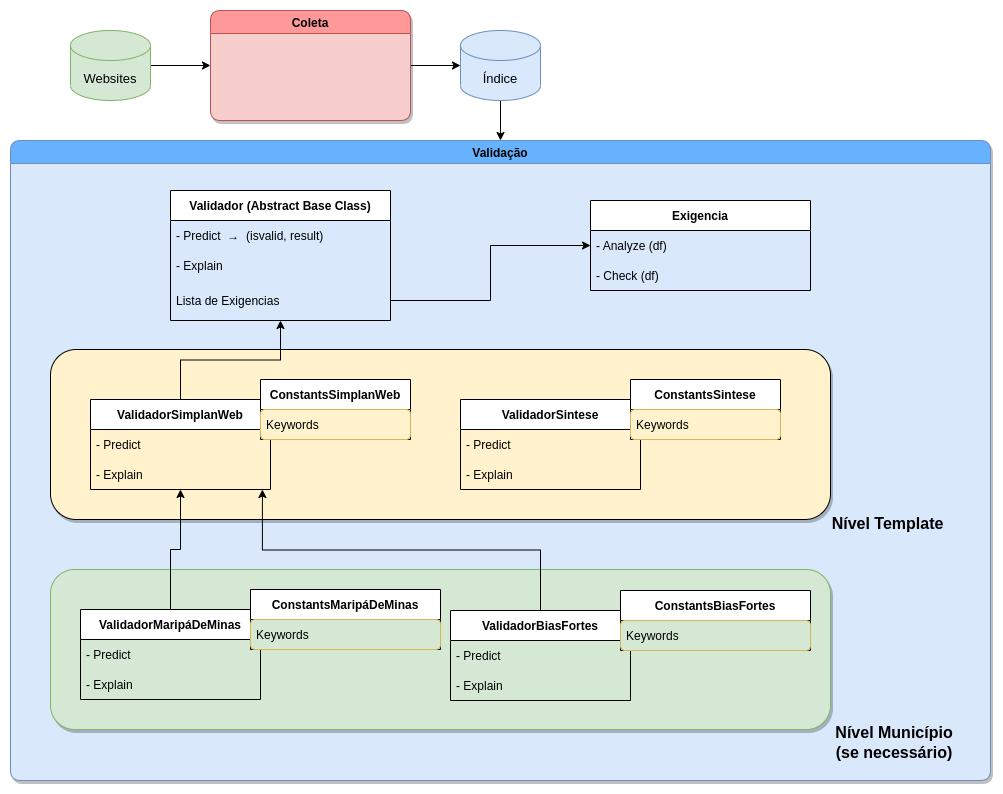

The diagram above was exported from draw.io. Its source (the exported page's mxGraphModel, read from the mxfile embedded in the PNG):
<mxGraphModel dx="1259" dy="680" grid="1" gridSize="10" guides="1" tooltips="1" connect="1" arrows="1" fold="1" page="1" pageScale="1" pageWidth="1100" pageHeight="850" math="0" shadow="0">
  <root>
    <mxCell id="0" />
    <mxCell id="1" parent="0" />
    <mxCell id="xXdxKHvGqZ7n_fMy6BOg-104" style="edgeStyle=orthogonalEdgeStyle;rounded=0;orthogonalLoop=1;jettySize=auto;html=1;entryX=0;entryY=0.5;entryDx=0;entryDy=0;fontFamily=Helvetica;fontSize=16;" parent="1" source="xXdxKHvGqZ7n_fMy6BOg-4" target="xXdxKHvGqZ7n_fMy6BOg-37" edge="1">
      <mxGeometry relative="1" as="geometry" />
    </mxCell>
    <mxCell id="xXdxKHvGqZ7n_fMy6BOg-4" value="&lt;font style=&quot;font-size: 13px&quot;&gt;Websites&lt;/font&gt;" style="shape=cylinder3;whiteSpace=wrap;html=1;boundedLbl=1;backgroundOutline=1;size=15;fillColor=#d5e8d4;strokeColor=#82b366;fontFamily=Helvetica;" parent="1" vertex="1">
      <mxGeometry x="120" y="50" width="80" height="70" as="geometry" />
    </mxCell>
    <mxCell id="xXdxKHvGqZ7n_fMy6BOg-102" style="edgeStyle=orthogonalEdgeStyle;rounded=0;orthogonalLoop=1;jettySize=auto;html=1;entryX=0;entryY=0.5;entryDx=0;entryDy=0;entryPerimeter=0;fontFamily=Helvetica;fontSize=16;" parent="1" source="xXdxKHvGqZ7n_fMy6BOg-37" target="xXdxKHvGqZ7n_fMy6BOg-40" edge="1">
      <mxGeometry relative="1" as="geometry" />
    </mxCell>
    <mxCell id="xXdxKHvGqZ7n_fMy6BOg-37" value="Coleta" style="swimlane;rounded=1;swimlaneLine=1;fontFamily=Helvetica;fillColor=#FF9999;strokeColor=#b85450;swimlaneFillColor=#F8CECC;verticalAlign=middle;shadow=1;" parent="1" vertex="1">
      <mxGeometry x="260" y="30" width="200" height="110" as="geometry" />
    </mxCell>
    <mxCell id="xXdxKHvGqZ7n_fMy6BOg-105" style="edgeStyle=orthogonalEdgeStyle;rounded=0;orthogonalLoop=1;jettySize=auto;html=1;entryX=0.5;entryY=0;entryDx=0;entryDy=0;fontFamily=Helvetica;fontSize=16;" parent="1" source="xXdxKHvGqZ7n_fMy6BOg-40" target="xXdxKHvGqZ7n_fMy6BOg-32" edge="1">
      <mxGeometry relative="1" as="geometry" />
    </mxCell>
    <mxCell id="xXdxKHvGqZ7n_fMy6BOg-40" value="&lt;font&gt;&lt;span style=&quot;font-size: 13px&quot;&gt;Índice&lt;/span&gt;&lt;/font&gt;" style="shape=cylinder3;whiteSpace=wrap;html=1;boundedLbl=1;backgroundOutline=1;size=15;fillColor=#dae8fc;strokeColor=#6c8ebf;fontFamily=Helvetica;" parent="1" vertex="1">
      <mxGeometry x="510" y="50" width="80" height="70" as="geometry" />
    </mxCell>
    <mxCell id="xXdxKHvGqZ7n_fMy6BOg-32" value="Validação" style="swimlane;rounded=1;swimlaneLine=1;fontFamily=Helvetica;labelBackgroundColor=none;fillColor=#66B2FF;swimlaneFillColor=#DAE8FC;strokeColor=#6c8ebf;verticalAlign=middle;shadow=1;" parent="1" vertex="1">
      <mxGeometry x="60" y="160" width="980" height="640" as="geometry" />
    </mxCell>
    <mxCell id="xXdxKHvGqZ7n_fMy6BOg-44" value="Validador (Abstract Base Class)" style="swimlane;fontStyle=1;childLayout=stackLayout;horizontal=1;startSize=30;horizontalStack=0;resizeParent=1;resizeParentMax=0;resizeLast=0;collapsible=1;marginBottom=0;rounded=0;labelBackgroundColor=none;fontFamily=Helvetica;glass=0;" parent="xXdxKHvGqZ7n_fMy6BOg-32" vertex="1">
      <mxGeometry x="160" y="50" width="220" height="130" as="geometry" />
    </mxCell>
    <mxCell id="xXdxKHvGqZ7n_fMy6BOg-45" value="- Predict  →  (isvalid, result)" style="text;strokeColor=none;fillColor=none;align=left;verticalAlign=middle;spacingLeft=4;spacingRight=4;overflow=hidden;points=[[0,0.5],[1,0.5]];portConstraint=eastwest;rotatable=0;rounded=1;labelBackgroundColor=none;fontFamily=Helvetica;" parent="xXdxKHvGqZ7n_fMy6BOg-44" vertex="1">
      <mxGeometry y="30" width="220" height="30" as="geometry" />
    </mxCell>
    <mxCell id="xXdxKHvGqZ7n_fMy6BOg-46" value="- Explain" style="text;strokeColor=none;fillColor=none;align=left;verticalAlign=middle;spacingLeft=4;spacingRight=4;overflow=hidden;points=[[0,0.5],[1,0.5]];portConstraint=eastwest;rotatable=0;rounded=1;labelBackgroundColor=none;fontFamily=Helvetica;" parent="xXdxKHvGqZ7n_fMy6BOg-44" vertex="1">
      <mxGeometry y="60" width="220" height="30" as="geometry" />
    </mxCell>
    <mxCell id="xXdxKHvGqZ7n_fMy6BOg-91" value="Lista de Exigencias" style="text;strokeColor=none;fillColor=none;align=left;verticalAlign=middle;spacingLeft=4;spacingRight=4;overflow=hidden;points=[[0,0.5],[1,0.5]];portConstraint=eastwest;rotatable=0;rounded=1;labelBackgroundColor=none;fontFamily=Helvetica;" parent="xXdxKHvGqZ7n_fMy6BOg-44" vertex="1">
      <mxGeometry y="90" width="220" height="40" as="geometry" />
    </mxCell>
    <mxCell id="xXdxKHvGqZ7n_fMy6BOg-50" value="" style="rounded=1;whiteSpace=wrap;html=1;shadow=1;glass=0;labelBackgroundColor=none;fontFamily=Helvetica;fillColor=#FFF2CC;gradientColor=none;" parent="xXdxKHvGqZ7n_fMy6BOg-32" vertex="1">
      <mxGeometry x="40" y="209" width="780" height="170" as="geometry" />
    </mxCell>
    <mxCell id="xXdxKHvGqZ7n_fMy6BOg-52" value="" style="rounded=1;whiteSpace=wrap;html=1;shadow=1;glass=0;labelBackgroundColor=none;fontFamily=Helvetica;fillColor=#d5e8d4;strokeColor=#82b366;" parent="xXdxKHvGqZ7n_fMy6BOg-32" vertex="1">
      <mxGeometry x="40" y="429" width="780" height="160" as="geometry" />
    </mxCell>
    <mxCell id="xXdxKHvGqZ7n_fMy6BOg-109" style="edgeStyle=orthogonalEdgeStyle;rounded=0;orthogonalLoop=1;jettySize=auto;html=1;fontFamily=Helvetica;fontSize=16;" parent="xXdxKHvGqZ7n_fMy6BOg-32" source="xXdxKHvGqZ7n_fMy6BOg-53" target="xXdxKHvGqZ7n_fMy6BOg-44" edge="1">
      <mxGeometry relative="1" as="geometry" />
    </mxCell>
    <mxCell id="xXdxKHvGqZ7n_fMy6BOg-53" value="ValidadorSimplanWeb" style="swimlane;fontStyle=1;childLayout=stackLayout;horizontal=1;startSize=30;horizontalStack=0;resizeParent=1;resizeParentMax=0;resizeLast=0;collapsible=1;marginBottom=0;rounded=0;labelBackgroundColor=none;fontFamily=Helvetica;glass=0;" parent="xXdxKHvGqZ7n_fMy6BOg-32" vertex="1">
      <mxGeometry x="80" y="259" width="180" height="90" as="geometry" />
    </mxCell>
    <mxCell id="xXdxKHvGqZ7n_fMy6BOg-54" value="- Predict " style="text;strokeColor=none;fillColor=none;align=left;verticalAlign=middle;spacingLeft=4;spacingRight=4;overflow=hidden;points=[[0,0.5],[1,0.5]];portConstraint=eastwest;rotatable=0;rounded=1;labelBackgroundColor=none;fontFamily=Helvetica;" parent="xXdxKHvGqZ7n_fMy6BOg-53" vertex="1">
      <mxGeometry y="30" width="180" height="30" as="geometry" />
    </mxCell>
    <mxCell id="xXdxKHvGqZ7n_fMy6BOg-55" value="- Explain" style="text;strokeColor=none;fillColor=none;align=left;verticalAlign=middle;spacingLeft=4;spacingRight=4;overflow=hidden;points=[[0,0.5],[1,0.5]];portConstraint=eastwest;rotatable=0;rounded=1;labelBackgroundColor=none;fontFamily=Helvetica;" parent="xXdxKHvGqZ7n_fMy6BOg-53" vertex="1">
      <mxGeometry y="60" width="180" height="30" as="geometry" />
    </mxCell>
    <mxCell id="xXdxKHvGqZ7n_fMy6BOg-65" value="ConstantsSimplanWeb" style="swimlane;fontStyle=1;childLayout=stackLayout;horizontal=1;startSize=30;horizontalStack=0;resizeParent=1;resizeParentMax=0;resizeLast=0;collapsible=1;marginBottom=0;rounded=0;labelBackgroundColor=none;fontFamily=Helvetica;glass=0;swimlaneFillColor=default;" parent="xXdxKHvGqZ7n_fMy6BOg-32" vertex="1">
      <mxGeometry x="250" y="239" width="150" height="60" as="geometry" />
    </mxCell>
    <mxCell id="xXdxKHvGqZ7n_fMy6BOg-69" value="Keywords" style="text;align=left;verticalAlign=middle;spacingLeft=4;spacingRight=4;overflow=hidden;points=[[0,0.5],[1,0.5]];portConstraint=eastwest;rotatable=0;rounded=1;labelBackgroundColor=none;fontFamily=Helvetica;fillColor=#fff2cc;strokeColor=#d6b656;" parent="xXdxKHvGqZ7n_fMy6BOg-65" vertex="1">
      <mxGeometry y="30" width="150" height="30" as="geometry" />
    </mxCell>
    <mxCell id="xXdxKHvGqZ7n_fMy6BOg-73" value="ValidadorSintese" style="swimlane;fontStyle=1;childLayout=stackLayout;horizontal=1;startSize=30;horizontalStack=0;resizeParent=1;resizeParentMax=0;resizeLast=0;collapsible=1;marginBottom=0;rounded=0;labelBackgroundColor=none;fontFamily=Helvetica;glass=0;" parent="xXdxKHvGqZ7n_fMy6BOg-32" vertex="1">
      <mxGeometry x="450" y="259" width="180" height="90" as="geometry" />
    </mxCell>
    <mxCell id="xXdxKHvGqZ7n_fMy6BOg-74" value="- Predict " style="text;strokeColor=none;fillColor=none;align=left;verticalAlign=middle;spacingLeft=4;spacingRight=4;overflow=hidden;points=[[0,0.5],[1,0.5]];portConstraint=eastwest;rotatable=0;rounded=1;labelBackgroundColor=none;fontFamily=Helvetica;" parent="xXdxKHvGqZ7n_fMy6BOg-73" vertex="1">
      <mxGeometry y="30" width="180" height="30" as="geometry" />
    </mxCell>
    <mxCell id="xXdxKHvGqZ7n_fMy6BOg-75" value="- Explain" style="text;strokeColor=none;fillColor=none;align=left;verticalAlign=middle;spacingLeft=4;spacingRight=4;overflow=hidden;points=[[0,0.5],[1,0.5]];portConstraint=eastwest;rotatable=0;rounded=1;labelBackgroundColor=none;fontFamily=Helvetica;" parent="xXdxKHvGqZ7n_fMy6BOg-73" vertex="1">
      <mxGeometry y="60" width="180" height="30" as="geometry" />
    </mxCell>
    <mxCell id="xXdxKHvGqZ7n_fMy6BOg-76" value="ConstantsSintese" style="swimlane;fontStyle=1;childLayout=stackLayout;horizontal=1;startSize=30;horizontalStack=0;resizeParent=1;resizeParentMax=0;resizeLast=0;collapsible=1;marginBottom=0;rounded=0;labelBackgroundColor=none;fontFamily=Helvetica;glass=0;swimlaneFillColor=default;" parent="xXdxKHvGqZ7n_fMy6BOg-32" vertex="1">
      <mxGeometry x="620" y="239" width="150" height="60" as="geometry" />
    </mxCell>
    <mxCell id="xXdxKHvGqZ7n_fMy6BOg-77" value="Keywords" style="text;align=left;verticalAlign=middle;spacingLeft=4;spacingRight=4;overflow=hidden;points=[[0,0.5],[1,0.5]];portConstraint=eastwest;rotatable=0;rounded=1;labelBackgroundColor=none;fontFamily=Helvetica;fillColor=#fff2cc;strokeColor=#d6b656;" parent="xXdxKHvGqZ7n_fMy6BOg-76" vertex="1">
      <mxGeometry y="30" width="150" height="30" as="geometry" />
    </mxCell>
    <mxCell id="xXdxKHvGqZ7n_fMy6BOg-80" value="&lt;font style=&quot;font-size: 16px&quot;&gt;Nível Template&lt;/font&gt;" style="text;html=1;strokeColor=none;fillColor=none;align=center;verticalAlign=middle;whiteSpace=wrap;rounded=0;shadow=1;glass=0;labelBackgroundColor=none;fontFamily=Helvetica;fontStyle=1" parent="xXdxKHvGqZ7n_fMy6BOg-32" vertex="1">
      <mxGeometry x="812" y="356" width="131" height="53" as="geometry" />
    </mxCell>
    <mxCell id="xXdxKHvGqZ7n_fMy6BOg-86" value="Exigencia" style="swimlane;fontStyle=1;childLayout=stackLayout;horizontal=1;startSize=30;horizontalStack=0;resizeParent=1;resizeParentMax=0;resizeLast=0;collapsible=1;marginBottom=0;rounded=0;labelBackgroundColor=none;fontFamily=Helvetica;glass=0;" parent="xXdxKHvGqZ7n_fMy6BOg-32" vertex="1">
      <mxGeometry x="580" y="60" width="220" height="90" as="geometry" />
    </mxCell>
    <mxCell id="xXdxKHvGqZ7n_fMy6BOg-87" value="- Analyze (df)" style="text;strokeColor=none;fillColor=none;align=left;verticalAlign=middle;spacingLeft=4;spacingRight=4;overflow=hidden;points=[[0,0.5],[1,0.5]];portConstraint=eastwest;rotatable=0;rounded=1;labelBackgroundColor=none;fontFamily=Helvetica;" parent="xXdxKHvGqZ7n_fMy6BOg-86" vertex="1">
      <mxGeometry y="30" width="220" height="30" as="geometry" />
    </mxCell>
    <mxCell id="xXdxKHvGqZ7n_fMy6BOg-88" value="- Check (df)" style="text;strokeColor=none;fillColor=none;align=left;verticalAlign=middle;spacingLeft=4;spacingRight=4;overflow=hidden;points=[[0,0.5],[1,0.5]];portConstraint=eastwest;rotatable=0;rounded=1;labelBackgroundColor=none;fontFamily=Helvetica;" parent="xXdxKHvGqZ7n_fMy6BOg-86" vertex="1">
      <mxGeometry y="60" width="220" height="30" as="geometry" />
    </mxCell>
    <mxCell id="xXdxKHvGqZ7n_fMy6BOg-89" value="&lt;font style=&quot;font-size: 16px&quot;&gt;Nível Município&lt;br&gt;(se necessário)&lt;br&gt;&lt;/font&gt;" style="text;html=1;strokeColor=none;fillColor=none;align=center;verticalAlign=middle;whiteSpace=wrap;rounded=0;shadow=1;glass=0;labelBackgroundColor=none;fontFamily=Helvetica;fontStyle=1" parent="xXdxKHvGqZ7n_fMy6BOg-32" vertex="1">
      <mxGeometry x="810" y="575" width="148" height="53" as="geometry" />
    </mxCell>
    <mxCell id="xXdxKHvGqZ7n_fMy6BOg-108" style="edgeStyle=orthogonalEdgeStyle;rounded=0;orthogonalLoop=1;jettySize=auto;html=1;entryX=0.955;entryY=1;entryDx=0;entryDy=0;entryPerimeter=0;fontFamily=Helvetica;fontSize=16;" parent="xXdxKHvGqZ7n_fMy6BOg-32" source="xXdxKHvGqZ7n_fMy6BOg-97" target="xXdxKHvGqZ7n_fMy6BOg-55" edge="1">
      <mxGeometry relative="1" as="geometry" />
    </mxCell>
    <mxCell id="xXdxKHvGqZ7n_fMy6BOg-97" value="ValidadorBiasFortes" style="swimlane;fontStyle=1;childLayout=stackLayout;horizontal=1;startSize=30;horizontalStack=0;resizeParent=1;resizeParentMax=0;resizeLast=0;collapsible=1;marginBottom=0;rounded=0;labelBackgroundColor=none;fontFamily=Helvetica;glass=0;" parent="xXdxKHvGqZ7n_fMy6BOg-32" vertex="1">
      <mxGeometry x="440" y="470" width="180" height="90" as="geometry" />
    </mxCell>
    <mxCell id="xXdxKHvGqZ7n_fMy6BOg-98" value="- Predict " style="text;strokeColor=none;fillColor=none;align=left;verticalAlign=middle;spacingLeft=4;spacingRight=4;overflow=hidden;points=[[0,0.5],[1,0.5]];portConstraint=eastwest;rotatable=0;rounded=1;labelBackgroundColor=none;fontFamily=Helvetica;" parent="xXdxKHvGqZ7n_fMy6BOg-97" vertex="1">
      <mxGeometry y="30" width="180" height="30" as="geometry" />
    </mxCell>
    <mxCell id="xXdxKHvGqZ7n_fMy6BOg-99" value="- Explain" style="text;strokeColor=none;fillColor=none;align=left;verticalAlign=middle;spacingLeft=4;spacingRight=4;overflow=hidden;points=[[0,0.5],[1,0.5]];portConstraint=eastwest;rotatable=0;rounded=1;labelBackgroundColor=none;fontFamily=Helvetica;" parent="xXdxKHvGqZ7n_fMy6BOg-97" vertex="1">
      <mxGeometry y="60" width="180" height="30" as="geometry" />
    </mxCell>
    <mxCell id="xXdxKHvGqZ7n_fMy6BOg-100" value="ConstantsBiasFortes" style="swimlane;fontStyle=1;childLayout=stackLayout;horizontal=1;startSize=30;horizontalStack=0;resizeParent=1;resizeParentMax=0;resizeLast=0;collapsible=1;marginBottom=0;rounded=0;labelBackgroundColor=none;fontFamily=Helvetica;glass=0;swimlaneFillColor=#D5E8D4;" parent="xXdxKHvGqZ7n_fMy6BOg-32" vertex="1">
      <mxGeometry x="610" y="450" width="190" height="60" as="geometry" />
    </mxCell>
    <mxCell id="xXdxKHvGqZ7n_fMy6BOg-101" value="Keywords" style="text;align=left;verticalAlign=middle;spacingLeft=4;spacingRight=4;overflow=hidden;points=[[0,0.5],[1,0.5]];portConstraint=eastwest;rotatable=0;rounded=1;labelBackgroundColor=none;fontFamily=Helvetica;fillColor=none;strokeColor=#d6b656;" parent="xXdxKHvGqZ7n_fMy6BOg-100" vertex="1">
      <mxGeometry y="30" width="190" height="30" as="geometry" />
    </mxCell>
    <mxCell id="xXdxKHvGqZ7n_fMy6BOg-110" style="edgeStyle=orthogonalEdgeStyle;rounded=0;orthogonalLoop=1;jettySize=auto;html=1;fontFamily=Helvetica;fontSize=16;" parent="xXdxKHvGqZ7n_fMy6BOg-32" source="xXdxKHvGqZ7n_fMy6BOg-91" target="xXdxKHvGqZ7n_fMy6BOg-86" edge="1">
      <mxGeometry relative="1" as="geometry" />
    </mxCell>
    <mxCell id="xXdxKHvGqZ7n_fMy6BOg-107" style="edgeStyle=orthogonalEdgeStyle;rounded=0;orthogonalLoop=1;jettySize=auto;html=1;fontFamily=Helvetica;fontSize=16;" parent="1" source="xXdxKHvGqZ7n_fMy6BOg-81" target="xXdxKHvGqZ7n_fMy6BOg-53" edge="1">
      <mxGeometry relative="1" as="geometry" />
    </mxCell>
    <mxCell id="xXdxKHvGqZ7n_fMy6BOg-81" value="ValidadorMaripáDeMinas" style="swimlane;fontStyle=1;childLayout=stackLayout;horizontal=1;startSize=30;horizontalStack=0;resizeParent=1;resizeParentMax=0;resizeLast=0;collapsible=1;marginBottom=0;rounded=0;labelBackgroundColor=none;fontFamily=Helvetica;glass=0;" parent="1" vertex="1">
      <mxGeometry x="130" y="629" width="180" height="90" as="geometry" />
    </mxCell>
    <mxCell id="xXdxKHvGqZ7n_fMy6BOg-82" value="- Predict " style="text;strokeColor=none;fillColor=none;align=left;verticalAlign=middle;spacingLeft=4;spacingRight=4;overflow=hidden;points=[[0,0.5],[1,0.5]];portConstraint=eastwest;rotatable=0;rounded=1;labelBackgroundColor=none;fontFamily=Helvetica;" parent="xXdxKHvGqZ7n_fMy6BOg-81" vertex="1">
      <mxGeometry y="30" width="180" height="30" as="geometry" />
    </mxCell>
    <mxCell id="xXdxKHvGqZ7n_fMy6BOg-83" value="- Explain" style="text;strokeColor=none;fillColor=none;align=left;verticalAlign=middle;spacingLeft=4;spacingRight=4;overflow=hidden;points=[[0,0.5],[1,0.5]];portConstraint=eastwest;rotatable=0;rounded=1;labelBackgroundColor=none;fontFamily=Helvetica;" parent="xXdxKHvGqZ7n_fMy6BOg-81" vertex="1">
      <mxGeometry y="60" width="180" height="30" as="geometry" />
    </mxCell>
    <mxCell id="xXdxKHvGqZ7n_fMy6BOg-84" value="ConstantsMaripáDeMinas" style="swimlane;fontStyle=1;childLayout=stackLayout;horizontal=1;startSize=30;horizontalStack=0;resizeParent=1;resizeParentMax=0;resizeLast=0;collapsible=1;marginBottom=0;rounded=0;labelBackgroundColor=none;fontFamily=Helvetica;glass=0;swimlaneFillColor=#D5E8D4;" parent="1" vertex="1">
      <mxGeometry x="300" y="609" width="190" height="60" as="geometry" />
    </mxCell>
    <mxCell id="xXdxKHvGqZ7n_fMy6BOg-85" value="Keywords" style="text;align=left;verticalAlign=middle;spacingLeft=4;spacingRight=4;overflow=hidden;points=[[0,0.5],[1,0.5]];portConstraint=eastwest;rotatable=0;rounded=1;labelBackgroundColor=none;fontFamily=Helvetica;fillColor=none;strokeColor=#d6b656;" parent="xXdxKHvGqZ7n_fMy6BOg-84" vertex="1">
      <mxGeometry y="30" width="190" height="30" as="geometry" />
    </mxCell>
  </root>
</mxGraphModel>